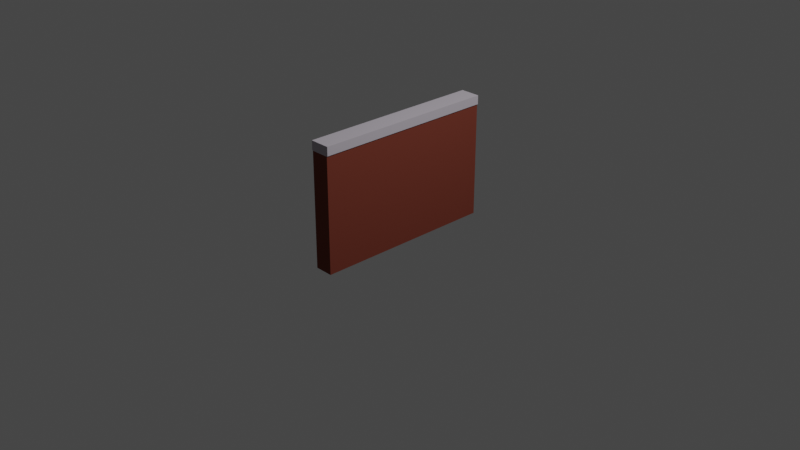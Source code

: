 # Source: brickwall.blend  (saved by Blender 2.80.60; exported with 4.5.12 LTS)
import bpy
from mathutils import Matrix  # noqa: F401  (used for matrix-valued properties, if any)

bpy.ops.wm.read_factory_settings(use_empty=True)
scene = bpy.context.scene
scene.name = 'Scene'

# ---- collections
col_collection = bpy.data.collections.new('Collection'); scene.collection.children.link(col_collection)

# ---- materials (node trees are filled in below, after node groups)
mat_redbrick = bpy.data.materials.new('RedBrick')
mat_redbrick.alpha_threshold = 0.0
mat_redbrick.use_transparent_shadow = False
mat_redbrick.roughness = 0.5
mat_redbrick.line_color = (0.0, 0.0, 0.0, 1.0)
mat_whitebrick = bpy.data.materials.new('WhiteBrick')
mat_whitebrick.use_transparent_shadow = False
mat_whitebrick.roughness = 0.25

# ---- material node trees
mat_redbrick.use_nodes = True; mat_redbrick.node_tree.nodes.clear()
_N = mat_redbrick.node_tree.nodes; _L = mat_redbrick.node_tree.links
n0 = _N.new('ShaderNodeOutputMaterial'); n0.name = 'Material Output'; n0.location = (300, 300)
n1 = _N.new('ShaderNodeBsdfPrincipled'); n1.name = 'Principled BSDF'; n1.location = (10, 300)
n1.distribution = 'GGX'
n1.subsurface_method = 'BURLEY'
n1.inputs[0].default_value = (0.1817, 0.0465, 0.03066, 1.0)
n1.inputs[2].default_value = 0.8125
n1.inputs[3].default_value = 1.45
n1.inputs[13].default_value = 0.0
_L.new(n1.outputs[0], n0.inputs[0])
n0.is_active_output = True
mat_whitebrick.use_nodes = True; mat_whitebrick.node_tree.nodes.clear()
_N = mat_whitebrick.node_tree.nodes; _L = mat_whitebrick.node_tree.links
n0 = _N.new('ShaderNodeOutputMaterial'); n0.name = 'Material Output'; n0.location = (300, 300)
n1 = _N.new('ShaderNodeBsdfPrincipled'); n1.name = 'Principled BSDF'; n1.location = (10, 300)
n1.distribution = 'GGX'
n1.subsurface_method = 'BURLEY'
n1.inputs[0].default_value = (0.4943, 0.4538, 0.5071, 1.0)
n1.inputs[2].default_value = 0.9306
n1.inputs[3].default_value = 1.45
n1.inputs[13].default_value = 0.0
_L.new(n1.outputs[0], n0.inputs[0])
n0.is_active_output = True

# ---- world
world_world = bpy.data.worlds.new('World'); scene.world = world_world
world_world.use_nodes = True; world_world.node_tree.nodes.clear()
_N = world_world.node_tree.nodes; _L = world_world.node_tree.links
n0 = _N.new('ShaderNodeOutputWorld'); n0.name = 'World Output'; n0.location = (300, 300)
n1 = _N.new('ShaderNodeBackground'); n1.name = 'Background'; n1.location = (10, 300)
n1.inputs[0].default_value = (0.05088, 0.05088, 0.05088, 1.0)
_L.new(n1.outputs[0], n0.inputs[0])
n0.is_active_output = True
world_world.color = (0.05088, 0.05088, 0.05088)
world_world.use_sun_shadow = False
world_world.sun_shadow_jitter_overblur = 0.0

# ---- cameras
cam_camera = bpy.data.cameras.new('Camera')
cam_camera.clip_end = 100.0
cam_camera.ortho_scale = 7.314
cam_camera.dof.focus_distance = 0.0
cam_camera.dof.aperture_fstop = 128.0

# ---- lights
light_light = bpy.data.lights.new('Light', 'POINT')
light_light.transmission_factor = 0.0
light_light.cutoff_distance = 30.0
light_light.energy = 1000.0
light_light.shadow_buffer_clip_start = 1.001
light_light.shadow_soft_size = 0.1
light_light.shadow_maximum_resolution = 0.006
light_light.use_absolute_resolution = True

# ---- meshes
me_cube = bpy.data.meshes.new('Cube')
me_cube.from_pydata([(0.1, 1.0, 1.0), (0.1, 1.0, -0.2308), (0.1, -1.0, 1.0), (0.1, -1.0, -0.2308), (-0.1, 1.0, 1.0), (-0.1, 1.0, -0.2308), (-0.1, -1.0, 1.0), (-0.1, -1.0, -0.2308), (0.1097, 1.0, 1.006), (0.1097, -1.0, 1.006), (-0.1097, 1.0, 1.006), (-0.1097, -1.0, 1.006), (0.1097, 1.0, 1.101), (0.1097, -1.0, 1.101), (-0.1097, 1.0, 1.101), (-0.1097, -1.0, 1.101)], [], [(0, 4, 10, 8), (3, 2, 6, 7), (7, 6, 4, 5), (1, 0, 2, 3), (5, 4, 0, 1), (6, 2, 9, 11), (4, 6, 11, 10), (2, 0, 8, 9), (9, 8, 12, 13), (10, 11, 15, 14), (11, 9, 13, 15), (8, 10, 14, 12), (13, 12, 14, 15)])
me_cube.polygons.foreach_set('material_index', [1, 0, 0, 0, 0, 1, 1, 1, 1, 1, 1, 1, 1])
_uv = me_cube.uv_layers.new(name='UVMap')
_uv.uv.foreach_set('vector', [0.875, 0.75, 0.875, 0.5, 0.875, 0.5, 0.875, 0.75, 0.375, 0.25, 0.625, 0.25, 0.625, 0.5, 0.375, 0.5, 0.375, 0.5, 0.625, 0.5, 0.625, 0.75, 0.375, 0.75, 0.125, 0.5, 0.375, 0.5, 0.375, 0.75, 0.125, 0.75, 0.625, 0.5, 0.875, 0.5, 0.875, 0.75, 0.625, 0.75, 0.625, 0.5, 0.625, 0.25, 0.625, 0.25, 0.625, 0.5, 0.625, 0.75, 0.625, 0.5, 0.625, 0.5, 0.625, 0.75, 0.375, 0.75, 0.375, 0.5, 0.375, 0.5, 0.375, 0.75, 0.375, 0.75, 0.375, 0.5, 0.375, 0.5, 0.375, 0.75, 0.625, 0.75, 0.625, 0.5, 0.625, 0.5, 0.625, 0.75, 0.625, 0.5, 0.625, 0.25, 0.625, 0.25, 0.625, 0.5, 0.875, 0.75, 0.875, 0.5, 0.875, 0.5, 0.875, 0.75, 0.375, 0.75, 0.375, 0.5, 0.875, 0.5, 0.625, 0.5])
me_cube.materials.append(mat_redbrick)
me_cube.materials.append(mat_whitebrick)
me_cube.use_remesh_preserve_volume = False
me_cube.use_remesh_preserve_attributes = False
me_cube.use_mirror_vertex_groups = False
me_cube.update()

# ---- objects
ob_brick_wall = bpy.data.objects.new('Brick Wall', me_cube)
ob_light = bpy.data.objects.new('Light', light_light)
ob_camera = bpy.data.objects.new('Camera', cam_camera)

# ---- transforms, parenting, visibility, modifiers, constraints
ob_brick_wall.location = (0.0, 0.0, 0.0)
ob_brick_wall.lock_rotations_4d = False
ob_brick_wall.empty_display_type = 'ARROWS'
ob_brick_wall.lineart.crease_threshold = 0.0
ob_light.location = (4.076, 1.005, 5.904)
ob_light.rotation_euler = (0.6503, 0.05522, 1.866)
ob_light.lock_rotations_4d = False
ob_light.empty_display_type = 'ARROWS'
ob_light.color = (0.0, 0.0, 0.0, 0.0)
ob_light.lineart.crease_threshold = 0.0
ob_camera.location = (7.359, -6.926, 4.958)
ob_camera.rotation_euler = (1.109, 0.0, 0.8149)
ob_camera.lock_rotations_4d = False
ob_camera.empty_display_type = 'ARROWS'
ob_camera.color = (0.0, 0.0, 0.0, 0.0)
ob_camera.display_type = 'WIRE'
ob_camera.lineart.crease_threshold = 0.0

# ---- collection membership
col_collection.objects.link(ob_brick_wall)
col_collection.objects.link(ob_light)
col_collection.objects.link(ob_camera)

# ---- scene / render settings (as saved in the file)
scene.camera = ob_camera
scene.frame_start = 1; scene.frame_end = 250; scene.frame_set(1)
scene.render.engine = 'BLENDER_EEVEE_NEXT'
scene.cycles.use_denoising = False
scene.cycles.samples = 128
scene.cycles.sampling_pattern = 'TABULATED_SOBOL'
scene.cycles.use_adaptive_sampling = False
scene.cycles.use_light_tree = False
scene.view_settings.view_transform = 'Filmic'
bpy.context.view_layer.update()
